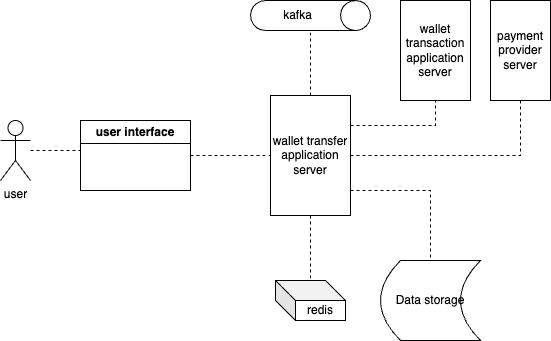

The diagram above was exported from draw.io. Its source (the exported page's mxGraphModel, read from the mxfile embedded in the PNG):
<mxGraphModel dx="1570" dy="1002" grid="1" gridSize="10" guides="1" tooltips="1" connect="1" arrows="1" fold="1" page="1" pageScale="1" pageWidth="827" pageHeight="1169" math="0" shadow="0">
  <root>
    <mxCell id="0" />
    <mxCell id="1" parent="0" />
    <mxCell id="ccpT4n-hvr-TE2X6haiK-13" style="edgeStyle=orthogonalEdgeStyle;rounded=0;orthogonalLoop=1;jettySize=auto;html=1;endArrow=none;endFill=0;dashed=1;" edge="1" parent="1" source="ccpT4n-hvr-TE2X6haiK-7">
      <mxGeometry relative="1" as="geometry">
        <mxPoint x="160" y="230" as="targetPoint" />
      </mxGeometry>
    </mxCell>
    <mxCell id="ccpT4n-hvr-TE2X6haiK-7" value="user" style="shape=umlActor;verticalLabelPosition=bottom;verticalAlign=top;html=1;outlineConnect=0;" vertex="1" parent="1">
      <mxGeometry x="80" y="200" width="30" height="60" as="geometry" />
    </mxCell>
    <mxCell id="ccpT4n-hvr-TE2X6haiK-21" value="" style="edgeStyle=orthogonalEdgeStyle;rounded=0;orthogonalLoop=1;jettySize=auto;html=1;endArrow=none;endFill=0;dashed=1;" edge="1" parent="1" source="ccpT4n-hvr-TE2X6haiK-8" target="ccpT4n-hvr-TE2X6haiK-17">
      <mxGeometry relative="1" as="geometry" />
    </mxCell>
    <mxCell id="ccpT4n-hvr-TE2X6haiK-8" value="user interface" style="swimlane;whiteSpace=wrap;html=1;" vertex="1" parent="1">
      <mxGeometry x="160" y="200" width="110" height="70" as="geometry" />
    </mxCell>
    <mxCell id="ccpT4n-hvr-TE2X6haiK-20" value="" style="edgeStyle=orthogonalEdgeStyle;rounded=0;orthogonalLoop=1;jettySize=auto;html=1;endArrow=none;endFill=0;dashed=1;" edge="1" parent="1" source="ccpT4n-hvr-TE2X6haiK-17" target="ccpT4n-hvr-TE2X6haiK-19">
      <mxGeometry relative="1" as="geometry" />
    </mxCell>
    <mxCell id="ccpT4n-hvr-TE2X6haiK-22" value="" style="edgeStyle=orthogonalEdgeStyle;rounded=0;orthogonalLoop=1;jettySize=auto;html=1;endArrow=none;endFill=0;dashed=1;" edge="1" parent="1" source="ccpT4n-hvr-TE2X6haiK-17" target="ccpT4n-hvr-TE2X6haiK-18">
      <mxGeometry relative="1" as="geometry">
        <Array as="points">
          <mxPoint x="510" y="270" />
        </Array>
      </mxGeometry>
    </mxCell>
    <mxCell id="ccpT4n-hvr-TE2X6haiK-30" value="" style="edgeStyle=orthogonalEdgeStyle;rounded=0;orthogonalLoop=1;jettySize=auto;html=1;endArrow=none;endFill=0;dashed=1;" edge="1" parent="1" source="ccpT4n-hvr-TE2X6haiK-17" target="ccpT4n-hvr-TE2X6haiK-23">
      <mxGeometry relative="1" as="geometry" />
    </mxCell>
    <mxCell id="ccpT4n-hvr-TE2X6haiK-31" style="edgeStyle=orthogonalEdgeStyle;rounded=0;orthogonalLoop=1;jettySize=auto;html=1;exitX=0.25;exitY=0;exitDx=0;exitDy=0;entryX=1;entryY=0.5;entryDx=0;entryDy=0;endArrow=none;endFill=0;dashed=1;" edge="1" parent="1" source="ccpT4n-hvr-TE2X6haiK-17" target="ccpT4n-hvr-TE2X6haiK-25">
      <mxGeometry relative="1" as="geometry" />
    </mxCell>
    <mxCell id="ccpT4n-hvr-TE2X6haiK-32" style="edgeStyle=orthogonalEdgeStyle;rounded=0;orthogonalLoop=1;jettySize=auto;html=1;entryX=1;entryY=0.5;entryDx=0;entryDy=0;endArrow=none;endFill=0;dashed=1;" edge="1" parent="1" source="ccpT4n-hvr-TE2X6haiK-17" target="ccpT4n-hvr-TE2X6haiK-26">
      <mxGeometry relative="1" as="geometry" />
    </mxCell>
    <mxCell id="ccpT4n-hvr-TE2X6haiK-17" value="wallet transfer application server" style="rounded=0;whiteSpace=wrap;html=1;direction=south;" vertex="1" parent="1">
      <mxGeometry x="350" y="175" width="80" height="120" as="geometry" />
    </mxCell>
    <mxCell id="ccpT4n-hvr-TE2X6haiK-18" value="Data storage" style="shape=dataStorage;whiteSpace=wrap;html=1;fixedSize=1;" vertex="1" parent="1">
      <mxGeometry x="460" y="340" width="100" height="80" as="geometry" />
    </mxCell>
    <mxCell id="ccpT4n-hvr-TE2X6haiK-19" value="redis" style="shape=cube;whiteSpace=wrap;html=1;boundedLbl=1;backgroundOutline=1;darkOpacity=0.05;darkOpacity2=0.1;" vertex="1" parent="1">
      <mxGeometry x="355" y="360" width="70" height="40" as="geometry" />
    </mxCell>
    <mxCell id="ccpT4n-hvr-TE2X6haiK-23" value="kafka" style="shape=cylinder3;whiteSpace=wrap;html=1;boundedLbl=1;backgroundOutline=1;size=15;direction=south;" vertex="1" parent="1">
      <mxGeometry x="330" y="80" width="120" height="30" as="geometry" />
    </mxCell>
    <mxCell id="ccpT4n-hvr-TE2X6haiK-25" value="wallet transaction application server" style="rounded=0;whiteSpace=wrap;html=1;direction=south;" vertex="1" parent="1">
      <mxGeometry x="480" y="80" width="70" height="100" as="geometry" />
    </mxCell>
    <mxCell id="ccpT4n-hvr-TE2X6haiK-26" value="payment provider server" style="rounded=0;whiteSpace=wrap;html=1;direction=south;" vertex="1" parent="1">
      <mxGeometry x="570" y="80" width="60" height="100" as="geometry" />
    </mxCell>
  </root>
</mxGraphModel>